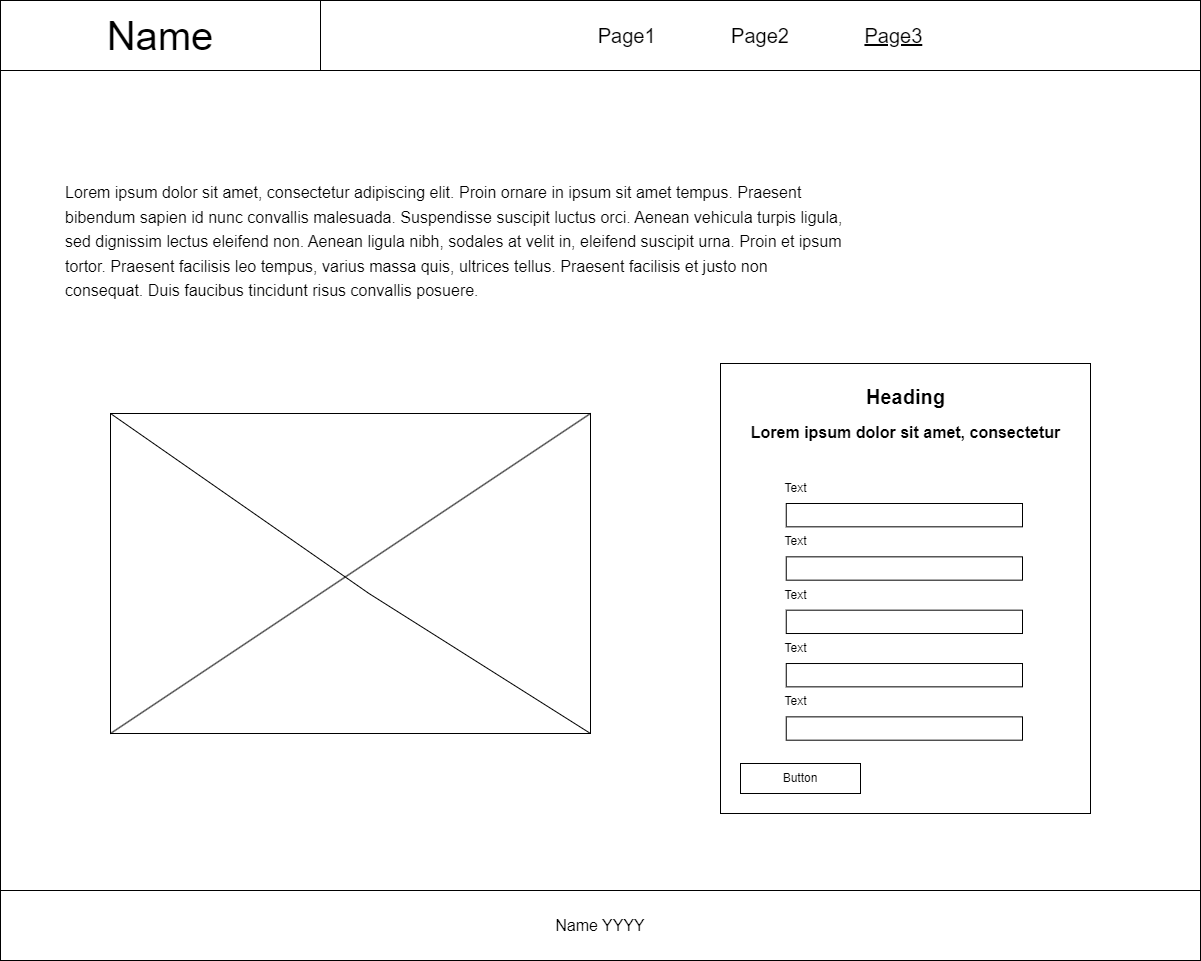

The diagram above was exported from draw.io. Its source (the exported page's mxGraphModel, read from the mxfile embedded in the PNG):
<mxGraphModel dx="1640" dy="1680" grid="1" gridSize="10" guides="1" tooltips="1" connect="1" arrows="1" fold="1" page="1" pageScale="1" pageWidth="827" pageHeight="1169" math="0" shadow="0">
  <root>
    <mxCell id="0" />
    <mxCell id="1" parent="0" />
    <mxCell id="2" value="" style="group" vertex="1" connectable="0" parent="1">
      <mxGeometry x="2080" y="1037" width="1200" height="960" as="geometry" />
    </mxCell>
    <mxCell id="3" value="Page1&lt;span style=&quot;white-space: pre;&quot;&gt; &lt;/span&gt;&lt;span style=&quot;white-space: pre;&quot;&gt; &lt;/span&gt;&lt;span style=&quot;border-color: var(--border-color);&quot;&gt;Page2&lt;span style=&quot;white-space: pre;&quot;&gt; &lt;/span&gt;&lt;span style=&quot;white-space: pre;&quot;&gt; &lt;/span&gt;&lt;/span&gt;&lt;span style=&quot;border-color: var(--border-color);&quot;&gt;&lt;u&gt;Page3&lt;/u&gt;&lt;/span&gt;" style="rounded=0;whiteSpace=wrap;html=1;fontSize=20;" vertex="1" parent="2">
      <mxGeometry x="320" width="880" height="70" as="geometry" />
    </mxCell>
    <mxCell id="4" value="" style="rounded=0;whiteSpace=wrap;html=1;" vertex="1" parent="2">
      <mxGeometry y="70" width="1200" height="820" as="geometry" />
    </mxCell>
    <mxCell id="5" value="&lt;footer style=&quot;font-size: 16px;&quot; class=&quot;footer&quot;&gt;&lt;p class=&quot;footer__text&quot; style=&quot;font-size: 16px;&quot;&gt;Name YYYY&lt;/p&gt;&lt;/footer&gt;" style="rounded=0;whiteSpace=wrap;html=1;fontSize=16;" vertex="1" parent="2">
      <mxGeometry y="890" width="1200" height="70" as="geometry" />
    </mxCell>
    <mxCell id="6" value="Name" style="rounded=0;whiteSpace=wrap;html=1;fontSize=40;" vertex="1" parent="2">
      <mxGeometry width="320" height="70" as="geometry" />
    </mxCell>
    <mxCell id="7" value="&lt;h1 style=&quot;line-height: 90%;&quot;&gt;&lt;span style=&quot;font-weight: normal;&quot;&gt;&lt;font style=&quot;font-size: 16px;&quot;&gt;Lorem ipsum dolor sit amet, consectetur adipiscing elit. Proin ornare in ipsum sit amet tempus. Praesent bibendum sapien id nunc convallis malesuada. Suspendisse suscipit luctus orci. Aenean vehicula turpis ligula, sed dignissim lectus eleifend non. Aenean ligula nibh, sodales at velit in, eleifend suscipit urna. Proin et ipsum tortor. Praesent facilisis leo tempus, varius massa quis, ultrices tellus. Praesent facilisis et justo non consequat. Duis faucibus tincidunt risus convallis posuere.&lt;/font&gt;&lt;/span&gt;&lt;br&gt;&lt;/h1&gt;" style="text;html=1;strokeColor=none;fillColor=none;spacing=5;spacingTop=-20;whiteSpace=wrap;overflow=hidden;rounded=0;" vertex="1" parent="2">
      <mxGeometry x="60" y="173" width="790" height="150" as="geometry" />
    </mxCell>
    <mxCell id="8" value="" style="group" vertex="1" connectable="0" parent="2">
      <mxGeometry x="110" y="413" width="480" height="320" as="geometry" />
    </mxCell>
    <mxCell id="9" value="" style="rounded=0;whiteSpace=wrap;html=1;fontSize=40;verticalAlign=bottom;" vertex="1" parent="8">
      <mxGeometry width="480" height="320" as="geometry" />
    </mxCell>
    <mxCell id="10" value="" style="endArrow=none;html=1;rounded=0;entryX=0;entryY=0;entryDx=0;entryDy=0;exitX=1;exitY=1;exitDx=0;exitDy=0;" edge="1" parent="8" source="9" target="9">
      <mxGeometry width="50" height="50" relative="1" as="geometry">
        <mxPoint x="406.15384615384613" y="260" as="sourcePoint" />
        <mxPoint x="498.46153846153845" y="160" as="targetPoint" />
        <Array as="points">
          <mxPoint x="258.46153846153845" y="180" />
        </Array>
      </mxGeometry>
    </mxCell>
    <mxCell id="11" value="" style="endArrow=none;html=1;rounded=0;entryX=0;entryY=1;entryDx=0;entryDy=0;exitX=1;exitY=0;exitDx=0;exitDy=0;" edge="1" parent="8" source="9" target="9">
      <mxGeometry width="50" height="50" relative="1" as="geometry">
        <mxPoint x="498.46153846153845" y="340" as="sourcePoint" />
        <mxPoint x="18.46153846153846" y="20" as="targetPoint" />
      </mxGeometry>
    </mxCell>
    <mxCell id="12" value="" style="group" vertex="1" connectable="0" parent="2">
      <mxGeometry x="720" y="363" width="370" height="450" as="geometry" />
    </mxCell>
    <mxCell id="13" value="" style="rounded=0;whiteSpace=wrap;html=1;fontSize=40;verticalAlign=top;" vertex="1" parent="12">
      <mxGeometry width="370" height="450" as="geometry" />
    </mxCell>
    <mxCell id="14" value="" style="group" vertex="1" connectable="0" parent="12">
      <mxGeometry x="50" y="110" width="252" height="53.33666666666704" as="geometry" />
    </mxCell>
    <mxCell id="15" value="" style="rounded=0;whiteSpace=wrap;html=1;" vertex="1" parent="14">
      <mxGeometry x="15.75" y="30.003333333333558" width="236.25" height="23.333333333333332" as="geometry" />
    </mxCell>
    <mxCell id="16" value="Text" style="text;html=1;align=center;verticalAlign=middle;resizable=0;points=[];autosize=1;strokeColor=none;fillColor=none;" vertex="1" parent="14">
      <mxGeometry width="50" height="30" as="geometry" />
    </mxCell>
    <mxCell id="17" value="" style="group" vertex="1" connectable="0" parent="12">
      <mxGeometry x="50" y="163.33999999999992" width="252" height="53.33666666666704" as="geometry" />
    </mxCell>
    <mxCell id="18" value="" style="rounded=0;whiteSpace=wrap;html=1;" vertex="1" parent="17">
      <mxGeometry x="15.75" y="30.003333333333558" width="236.25" height="23.333333333333332" as="geometry" />
    </mxCell>
    <mxCell id="19" value="Text" style="text;html=1;align=center;verticalAlign=middle;resizable=0;points=[];autosize=1;strokeColor=none;fillColor=none;" vertex="1" parent="17">
      <mxGeometry width="50" height="30" as="geometry" />
    </mxCell>
    <mxCell id="20" value="" style="group" vertex="1" connectable="0" parent="12">
      <mxGeometry x="50" y="216.67999999999984" width="252" height="53.33666666666704" as="geometry" />
    </mxCell>
    <mxCell id="21" value="" style="rounded=0;whiteSpace=wrap;html=1;" vertex="1" parent="20">
      <mxGeometry x="15.75" y="30.003333333333558" width="236.25" height="23.333333333333332" as="geometry" />
    </mxCell>
    <mxCell id="22" value="Text" style="text;html=1;align=center;verticalAlign=middle;resizable=0;points=[];autosize=1;strokeColor=none;fillColor=none;" vertex="1" parent="20">
      <mxGeometry width="50" height="30" as="geometry" />
    </mxCell>
    <mxCell id="23" value="" style="group" vertex="1" connectable="0" parent="12">
      <mxGeometry x="50" y="270.01999999999975" width="252" height="53.33666666666704" as="geometry" />
    </mxCell>
    <mxCell id="24" value="" style="rounded=0;whiteSpace=wrap;html=1;" vertex="1" parent="23">
      <mxGeometry x="15.75" y="30.003333333333558" width="236.25" height="23.333333333333332" as="geometry" />
    </mxCell>
    <mxCell id="25" value="Text" style="text;html=1;align=center;verticalAlign=middle;resizable=0;points=[];autosize=1;strokeColor=none;fillColor=none;" vertex="1" parent="23">
      <mxGeometry width="50" height="30" as="geometry" />
    </mxCell>
    <mxCell id="26" value="" style="group" vertex="1" connectable="0" parent="12">
      <mxGeometry x="50" y="323.3599999999997" width="252" height="53.33666666666704" as="geometry" />
    </mxCell>
    <mxCell id="27" value="" style="rounded=0;whiteSpace=wrap;html=1;" vertex="1" parent="26">
      <mxGeometry x="15.75" y="30.003333333333558" width="236.25" height="23.333333333333332" as="geometry" />
    </mxCell>
    <mxCell id="28" value="Text" style="text;html=1;align=center;verticalAlign=middle;resizable=0;points=[];autosize=1;strokeColor=none;fillColor=none;" vertex="1" parent="26">
      <mxGeometry width="50" height="30" as="geometry" />
    </mxCell>
    <mxCell id="29" value="Button" style="rounded=0;whiteSpace=wrap;html=1;" vertex="1" parent="12">
      <mxGeometry x="20" y="400" width="120" height="30" as="geometry" />
    </mxCell>
    <mxCell id="30" value="&lt;font style=&quot;font-size: 20px;&quot;&gt;&lt;b&gt;Heading&lt;/b&gt;&lt;/font&gt;&lt;br&gt;&lt;br&gt;&lt;font style=&quot;font-size: 16px;&quot;&gt;&lt;b&gt;Lorem ipsum dolor sit amet, consectetur&lt;/b&gt;&lt;/font&gt;" style="text;html=1;align=center;verticalAlign=middle;resizable=0;points=[];autosize=1;strokeColor=none;fillColor=none;" vertex="1" parent="12">
      <mxGeometry x="20" y="15" width="330" height="70" as="geometry" />
    </mxCell>
  </root>
</mxGraphModel>